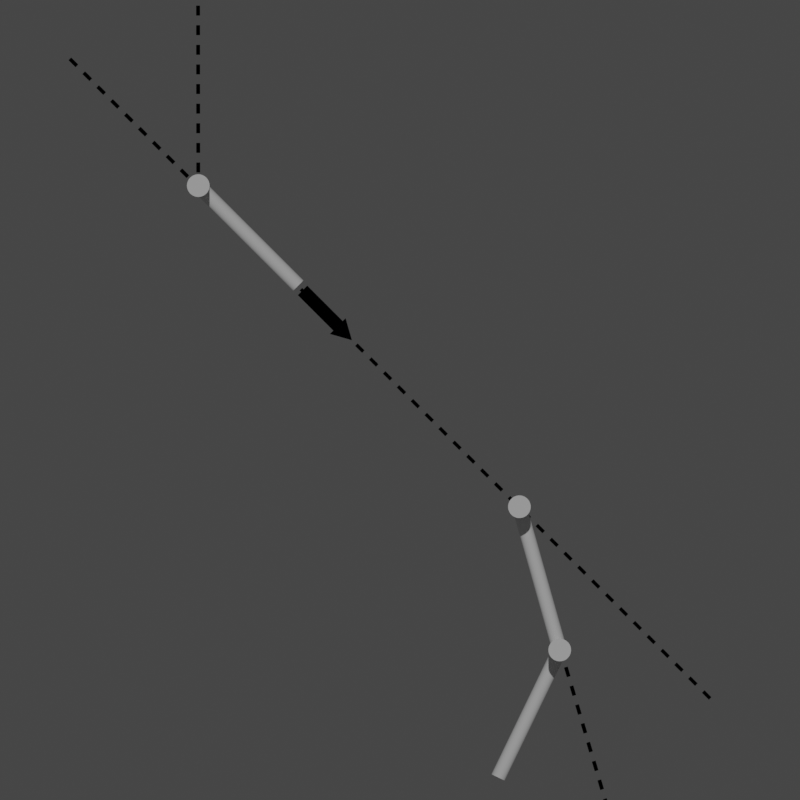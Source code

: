 # Source: Spiderman.blend  (saved by Blender 3.2.14; exported with 4.5.12 LTS)
import bpy
from mathutils import Matrix  # noqa: F401  (used for matrix-valued properties, if any)

bpy.ops.wm.read_factory_settings(use_empty=True)
scene = bpy.context.scene
scene.name = 'Scene'

# ---- collections
col_collection = bpy.data.collections.new('Collection'); scene.collection.children.link(col_collection)

# ---- materials (node trees are filled in below, after node groups)
mat_material_001 = bpy.data.materials.new('Material.001')
mat_material_001.use_transparent_shadow = False

# ---- material node trees
mat_material_001.use_nodes = True; mat_material_001.node_tree.nodes.clear()
_N = mat_material_001.node_tree.nodes; _L = mat_material_001.node_tree.links
n0 = _N.new('ShaderNodeBsdfPrincipled'); n0.name = 'Principled BSDF'; n0.location = (10, 300)
n0.distribution = 'GGX'
n0.subsurface_method = 'RANDOM_WALK_SKIN'
n0.inputs[0].default_value = (0.0, 0.0, 0.0, 1.0)
n0.inputs[3].default_value = 1.45
n0.inputs[13].default_value = 0.0
n0.inputs[27].default_value = (0.0, 0.0, 0.0, 1.0)
n0.inputs[28].default_value = 1.0
n1 = _N.new('ShaderNodeOutputMaterial'); n1.name = 'Material Output'; n1.location = (300, 300)
_L.new(n0.outputs[0], n1.inputs[0])
n1.is_active_output = True

# ---- world
world_world = bpy.data.worlds.new('World'); scene.world = world_world
world_world.use_nodes = True; world_world.node_tree.nodes.clear()
_N = world_world.node_tree.nodes; _L = world_world.node_tree.links
n0 = _N.new('ShaderNodeOutputWorld'); n0.name = 'World Output'; n0.location = (300, 300)
n1 = _N.new('ShaderNodeBackground'); n1.name = 'Background'; n1.location = (10, 300)
n1.inputs[0].default_value = (0.05088, 0.05088, 0.05088, 1.0)
_L.new(n1.outputs[0], n0.inputs[0])
n0.is_active_output = True
world_world.color = (0.05088, 0.05088, 0.05088)
world_world.use_sun_shadow = False
world_world.sun_shadow_jitter_overblur = 0.0

# ---- cameras
cam_camera = bpy.data.cameras.new('Camera')
cam_camera.type = 'ORTHO'
cam_camera.clip_end = 100.0
cam_camera.ortho_scale = 11.71

# ---- lights
light_sun = bpy.data.lights.new('Sun', 'SUN')
light_sun.transmission_factor = 0.0
light_sun.energy = 1.0
light_sun.shadow_soft_size = 0.125

# ---- meshes
me_cylinder = bpy.data.meshes.new('Cylinder')
me_cylinder.from_pydata([(0.0, 1.0, -1.0), (0.0, 1.0, 1.0), (0.1951, 0.9808, -1.0), (0.1951, 0.9808, 1.0), (0.3827, 0.9239, -1.0), (0.3827, 0.9239, 1.0), (0.5556, 0.8315, -1.0), (0.5556, 0.8315, 1.0), (0.7071, 0.7071, -1.0), (0.7071, 0.7071, 1.0), (0.8315, 0.5556, -1.0), (0.8315, 0.5556, 1.0), (0.9239, 0.3827, -1.0), (0.9239, 0.3827, 1.0), (0.9808, 0.1951, -1.0), (0.9808, 0.1951, 1.0), (1.0, -4.371e-08, -1.0), (1.0, -4.371e-08, 1.0), (0.9808, -0.1951, -1.0), (0.9808, -0.1951, 1.0), (0.9239, -0.3827, -1.0), (0.9239, -0.3827, 1.0), (0.8315, -0.5556, -1.0), (0.8315, -0.5556, 1.0), (0.7071, -0.7071, -1.0), (0.7071, -0.7071, 1.0), (0.5556, -0.8315, -1.0), (0.5556, -0.8315, 1.0), (0.3827, -0.9239, -1.0), (0.3827, -0.9239, 1.0), (0.1951, -0.9808, -1.0), (0.1951, -0.9808, 1.0), (-8.742e-08, -1.0, -1.0), (-8.742e-08, -1.0, 1.0), (-0.1951, -0.9808, -1.0), (-0.1951, -0.9808, 1.0), (-0.3827, -0.9239, -1.0), (-0.3827, -0.9239, 1.0), (-0.5556, -0.8315, -1.0), (-0.5556, -0.8315, 1.0), (-0.7071, -0.7071, -1.0), (-0.7071, -0.7071, 1.0), (-0.8315, -0.5556, -1.0), (-0.8315, -0.5556, 1.0), (-0.9239, -0.3827, -1.0), (-0.9239, -0.3827, 1.0), (-0.9808, -0.1951, -1.0), (-0.9808, -0.1951, 1.0), (-1.0, 1.192e-08, -1.0), (-1.0, 1.192e-08, 1.0), (-0.9808, 0.1951, -1.0), (-0.9808, 0.1951, 1.0), (-0.9239, 0.3827, -1.0), (-0.9239, 0.3827, 1.0), (-0.8315, 0.5556, -1.0), (-0.8315, 0.5556, 1.0), (-0.7071, 0.7071, -1.0), (-0.7071, 0.7071, 1.0), (-0.5556, 0.8315, -1.0), (-0.5556, 0.8315, 1.0), (-0.3827, 0.9239, -1.0), (-0.3827, 0.9239, 1.0), (-0.1951, 0.9808, -1.0), (-0.1951, 0.9808, 1.0)], [], [(0, 1, 3, 2), (2, 3, 5, 4), (4, 5, 7, 6), (6, 7, 9, 8), (8, 9, 11, 10), (10, 11, 13, 12), (12, 13, 15, 14), (14, 15, 17, 16), (16, 17, 19, 18), (18, 19, 21, 20), (20, 21, 23, 22), (22, 23, 25, 24), (24, 25, 27, 26), (26, 27, 29, 28), (28, 29, 31, 30), (30, 31, 33, 32), (32, 33, 35, 34), (34, 35, 37, 36), (36, 37, 39, 38), (38, 39, 41, 40), (40, 41, 43, 42), (42, 43, 45, 44), (44, 45, 47, 46), (46, 47, 49, 48), (48, 49, 51, 50), (50, 51, 53, 52), (52, 53, 55, 54), (54, 55, 57, 56), (56, 57, 59, 58), (58, 59, 61, 60), (3, 1, 63, 61, 59, 57, 55, 53, 51, 49, 47, 45, 43, 41, 39, 37, 35, 33, 31, 29, 27, 25, 23, 21, 19, 17, 15, 13, 11, 9, 7, 5), (60, 61, 63, 62), (62, 63, 1, 0), (0, 2, 4, 6, 8, 10, 12, 14, 16, 18, 20, 22, 24, 26, 28, 30, 32, 34, 36, 38, 40, 42, 44, 46, 48, 50, 52, 54, 56, 58, 60, 62)])
_uv = me_cylinder.uv_layers.new(name='UVMap')
_uv.uv.foreach_set('vector', [1.0, 0.5, 1.0, 1.0, 0.9688, 1.0, 0.9688, 0.5, 0.9688, 0.5, 0.9688, 1.0, 0.9375, 1.0, 0.9375, 0.5, 0.9375, 0.5, 0.9375, 1.0, 0.9062, 1.0, 0.9062, 0.5, 0.9062, 0.5, 0.9062, 1.0, 0.875, 1.0, 0.875, 0.5, 0.875, 0.5, 0.875, 1.0, 0.8438, 1.0, 0.8438, 0.5, 0.8438, 0.5, 0.8438, 1.0, 0.8125, 1.0, 0.8125, 0.5, 0.8125, 0.5, 0.8125, 1.0, 0.7812, 1.0, 0.7812, 0.5, 0.7812, 0.5, 0.7812, 1.0, 0.75, 1.0, 0.75, 0.5, 0.75, 0.5, 0.75, 1.0, 0.7188, 1.0, 0.7188, 0.5, 0.7188, 0.5, 0.7188, 1.0, 0.6875, 1.0, 0.6875, 0.5, 0.6875, 0.5, 0.6875, 1.0, 0.6562, 1.0, 0.6562, 0.5, 0.6562, 0.5, 0.6562, 1.0, 0.625, 1.0, 0.625, 0.5, 0.625, 0.5, 0.625, 1.0, 0.5938, 1.0, 0.5938, 0.5, 0.5938, 0.5, 0.5938, 1.0, 0.5625, 1.0, 0.5625, 0.5, 0.5625, 0.5, 0.5625, 1.0, 0.5312, 1.0, 0.5312, 0.5, 0.5312, 0.5, 0.5312, 1.0, 0.5, 1.0, 0.5, 0.5, 0.5, 0.5, 0.5, 1.0, 0.4688, 1.0, 0.4688, 0.5, 0.4688, 0.5, 0.4688, 1.0, 0.4375, 1.0, 0.4375, 0.5, 0.4375, 0.5, 0.4375, 1.0, 0.4062, 1.0, 0.4062, 0.5, 0.4062, 0.5, 0.4062, 1.0, 0.375, 1.0, 0.375, 0.5, 0.375, 0.5, 0.375, 1.0, 0.3438, 1.0, 0.3438, 0.5, 0.3438, 0.5, 0.3438, 1.0, 0.3125, 1.0, 0.3125, 0.5, 0.3125, 0.5, 0.3125, 1.0, 0.2812, 1.0, 0.2812, 0.5, 0.2812, 0.5, 0.2812, 1.0, 0.25, 1.0, 0.25, 0.5, 0.25, 0.5, 0.25, 1.0, 0.2188, 1.0, 0.2188, 0.5, 0.2188, 0.5, 0.2188, 1.0, 0.1875, 1.0, 0.1875, 0.5, 0.1875, 0.5, 0.1875, 1.0, 0.1562, 1.0, 0.1562, 0.5, 0.1562, 0.5, 0.1562, 1.0, 0.125, 1.0, 0.125, 0.5, 0.125, 0.5, 0.125, 1.0, 0.09375, 1.0, 0.09375, 0.5, 0.09375, 0.5, 0.09375, 1.0, 0.0625, 1.0, 0.0625, 0.5, 0.2968, 0.4854, 0.25, 0.49, 0.2032, 0.4854, 0.1582, 0.4717, 0.1167, 0.4496, 0.08029, 0.4197, 0.05045, 0.3833, 0.02827, 0.3418, 0.01461, 0.2968, 0.01, 0.25, 0.01461, 0.2032, 0.02827, 0.1582, 0.05045, 0.1167, 0.08029, 0.08029, 0.1167, 0.05045, 0.1582, 0.02827, 0.2032, 0.01461, 0.25, 0.01, 0.2968, 0.01461, 0.3418, 0.02827, 0.3833, 0.05045, 0.4197, 0.08029, 0.4496, 0.1167, 0.4717, 0.1582, 0.4854, 0.2032, 0.49, 0.25, 0.4854, 0.2968, 0.4717, 0.3418, 0.4496, 0.3833, 0.4197, 0.4197, 0.3833, 0.4496, 0.3418, 0.4717, 0.0625, 0.5, 0.0625, 1.0, 0.03125, 1.0, 0.03125, 0.5, 0.03125, 0.5, 0.03125, 1.0, 0.0, 1.0, 0.0, 0.5, 0.75, 0.49, 0.7968, 0.4854, 0.8418, 0.4717, 0.8833, 0.4496, 0.9197, 0.4197, 0.9496, 0.3833, 0.9717, 0.3418, 0.9854, 0.2968, 0.99, 0.25, 0.9854, 0.2032, 0.9717, 0.1582, 0.9496, 0.1167, 0.9197, 0.08029, 0.8833, 0.05045, 0.8418, 0.02827, 0.7968, 0.01461, 0.75, 0.01, 0.7032, 0.01461, 0.6582, 0.02827, 0.6167, 0.05045, 0.5803, 0.08029, 0.5504, 0.1167, 0.5283, 0.1582, 0.5146, 0.2032, 0.51, 0.25, 0.5146, 0.2968, 0.5283, 0.3418, 0.5504, 0.3833, 0.5803, 0.4197, 0.6167, 0.4496, 0.6582, 0.4717, 0.7032, 0.4854])
me_cylinder.update()
me_cylinder_001 = bpy.data.meshes.new('Cylinder.001')
me_cylinder_001.from_pydata([(5.412e-08, 0.1079, -2.07), (5.412e-08, 0.1079, -0.06958), (0.02105, 0.1058, -2.07), (0.02105, 0.1058, -0.06958), (0.04128, 0.09966, -2.07), (0.04128, 0.09966, -0.06958), (0.05993, 0.08969, -2.07), (0.05993, 0.08969, -0.06958), (0.07628, 0.07628, -2.07), (0.07628, 0.07628, -0.06958), (0.08969, 0.05993, -2.07), (0.08969, 0.05993, -0.06958), (0.09966, 0.04128, -2.07), (0.09966, 0.04128, -0.06958), (0.1058, 0.02105, -2.07), (0.1058, 0.02105, -0.06958), (0.1079, -1.841e-08, -2.07), (0.1079, -1.841e-08, -0.06958), (0.1058, -0.02105, -2.07), (0.1058, -0.02105, -0.06958), (0.09966, -0.04128, -2.07), (0.09966, -0.04128, -0.06958), (0.08969, -0.05993, -2.07), (0.08969, -0.05993, -0.06958), (0.07628, -0.07628, -2.07), (0.07628, -0.07628, -0.06958), (0.05993, -0.08969, -2.07), (0.05993, -0.08969, -0.06958), (0.04128, -0.09966, -2.07), (0.04128, -0.09966, -0.06958), (0.02105, -0.1058, -2.07), (0.02105, -0.1058, -0.06958), (4.469e-08, -0.1079, -2.07), (4.469e-08, -0.1079, -0.06958), (-0.02105, -0.1058, -2.07), (-0.02105, -0.1058, -0.06958), (-0.04128, -0.09966, -2.07), (-0.04128, -0.09966, -0.06958), (-0.05993, -0.08969, -2.07), (-0.05993, -0.08969, -0.06958), (-0.07628, -0.07628, -2.07), (-0.07628, -0.07628, -0.06958), (-0.08969, -0.05993, -2.07), (-0.08969, -0.05993, -0.06958), (-0.09966, -0.04128, -2.07), (-0.09966, -0.04128, -0.06958), (-0.1058, -0.02105, -2.07), (-0.1058, -0.02105, -0.06958), (-0.1079, -1.241e-08, -2.07), (-0.1079, -1.241e-08, -0.06958), (-0.1058, 0.02105, -2.07), (-0.1058, 0.02105, -0.06958), (-0.09966, 0.04128, -2.07), (-0.09966, 0.04128, -0.06958), (-0.08969, 0.05993, -2.07), (-0.08969, 0.05993, -0.06958), (-0.07628, 0.07628, -2.07), (-0.07628, 0.07628, -0.06958), (-0.05993, 0.08969, -2.07), (-0.05993, 0.08969, -0.06958), (-0.04128, 0.09966, -2.07), (-0.04128, 0.09966, -0.06958), (-0.02105, 0.1058, -2.07), (-0.02105, 0.1058, -0.06958)], [], [(0, 1, 3, 2), (2, 3, 5, 4), (4, 5, 7, 6), (6, 7, 9, 8), (8, 9, 11, 10), (10, 11, 13, 12), (12, 13, 15, 14), (14, 15, 17, 16), (16, 17, 19, 18), (18, 19, 21, 20), (20, 21, 23, 22), (22, 23, 25, 24), (24, 25, 27, 26), (26, 27, 29, 28), (28, 29, 31, 30), (30, 31, 33, 32), (32, 33, 35, 34), (34, 35, 37, 36), (36, 37, 39, 38), (38, 39, 41, 40), (40, 41, 43, 42), (42, 43, 45, 44), (44, 45, 47, 46), (46, 47, 49, 48), (48, 49, 51, 50), (50, 51, 53, 52), (52, 53, 55, 54), (54, 55, 57, 56), (56, 57, 59, 58), (58, 59, 61, 60), (3, 1, 63, 61, 59, 57, 55, 53, 51, 49, 47, 45, 43, 41, 39, 37, 35, 33, 31, 29, 27, 25, 23, 21, 19, 17, 15, 13, 11, 9, 7, 5), (60, 61, 63, 62), (62, 63, 1, 0), (0, 2, 4, 6, 8, 10, 12, 14, 16, 18, 20, 22, 24, 26, 28, 30, 32, 34, 36, 38, 40, 42, 44, 46, 48, 50, 52, 54, 56, 58, 60, 62)])
_uv = me_cylinder_001.uv_layers.new(name='UVMap')
_uv.uv.foreach_set('vector', [1.0, 0.5, 1.0, 1.0, 0.9688, 1.0, 0.9688, 0.5, 0.9688, 0.5, 0.9688, 1.0, 0.9375, 1.0, 0.9375, 0.5, 0.9375, 0.5, 0.9375, 1.0, 0.9062, 1.0, 0.9062, 0.5, 0.9062, 0.5, 0.9062, 1.0, 0.875, 1.0, 0.875, 0.5, 0.875, 0.5, 0.875, 1.0, 0.8438, 1.0, 0.8438, 0.5, 0.8438, 0.5, 0.8438, 1.0, 0.8125, 1.0, 0.8125, 0.5, 0.8125, 0.5, 0.8125, 1.0, 0.7812, 1.0, 0.7812, 0.5, 0.7812, 0.5, 0.7812, 1.0, 0.75, 1.0, 0.75, 0.5, 0.75, 0.5, 0.75, 1.0, 0.7188, 1.0, 0.7188, 0.5, 0.7188, 0.5, 0.7188, 1.0, 0.6875, 1.0, 0.6875, 0.5, 0.6875, 0.5, 0.6875, 1.0, 0.6562, 1.0, 0.6562, 0.5, 0.6562, 0.5, 0.6562, 1.0, 0.625, 1.0, 0.625, 0.5, 0.625, 0.5, 0.625, 1.0, 0.5938, 1.0, 0.5938, 0.5, 0.5938, 0.5, 0.5938, 1.0, 0.5625, 1.0, 0.5625, 0.5, 0.5625, 0.5, 0.5625, 1.0, 0.5312, 1.0, 0.5312, 0.5, 0.5312, 0.5, 0.5312, 1.0, 0.5, 1.0, 0.5, 0.5, 0.5, 0.5, 0.5, 1.0, 0.4688, 1.0, 0.4688, 0.5, 0.4688, 0.5, 0.4688, 1.0, 0.4375, 1.0, 0.4375, 0.5, 0.4375, 0.5, 0.4375, 1.0, 0.4062, 1.0, 0.4062, 0.5, 0.4062, 0.5, 0.4062, 1.0, 0.375, 1.0, 0.375, 0.5, 0.375, 0.5, 0.375, 1.0, 0.3438, 1.0, 0.3438, 0.5, 0.3438, 0.5, 0.3438, 1.0, 0.3125, 1.0, 0.3125, 0.5, 0.3125, 0.5, 0.3125, 1.0, 0.2812, 1.0, 0.2812, 0.5, 0.2812, 0.5, 0.2812, 1.0, 0.25, 1.0, 0.25, 0.5, 0.25, 0.5, 0.25, 1.0, 0.2188, 1.0, 0.2188, 0.5, 0.2188, 0.5, 0.2188, 1.0, 0.1875, 1.0, 0.1875, 0.5, 0.1875, 0.5, 0.1875, 1.0, 0.1562, 1.0, 0.1562, 0.5, 0.1562, 0.5, 0.1562, 1.0, 0.125, 1.0, 0.125, 0.5, 0.125, 0.5, 0.125, 1.0, 0.09375, 1.0, 0.09375, 0.5, 0.09375, 0.5, 0.09375, 1.0, 0.0625, 1.0, 0.0625, 0.5, 0.2968, 0.4854, 0.25, 0.49, 0.2032, 0.4854, 0.1582, 0.4717, 0.1167, 0.4496, 0.08029, 0.4197, 0.05045, 0.3833, 0.02827, 0.3418, 0.01461, 0.2968, 0.01, 0.25, 0.01461, 0.2032, 0.02827, 0.1582, 0.05045, 0.1167, 0.08029, 0.08029, 0.1167, 0.05045, 0.1582, 0.02827, 0.2032, 0.01461, 0.25, 0.01, 0.2968, 0.01461, 0.3418, 0.02827, 0.3833, 0.05045, 0.4197, 0.08029, 0.4496, 0.1167, 0.4717, 0.1582, 0.4854, 0.2032, 0.49, 0.25, 0.4854, 0.2968, 0.4717, 0.3418, 0.4496, 0.3833, 0.4197, 0.4197, 0.3833, 0.4496, 0.3418, 0.4717, 0.0625, 0.5, 0.0625, 1.0, 0.03125, 1.0, 0.03125, 0.5, 0.03125, 0.5, 0.03125, 1.0, 0.0, 1.0, 0.0, 0.5, 0.75, 0.49, 0.7968, 0.4854, 0.8418, 0.4717, 0.8833, 0.4496, 0.9197, 0.4197, 0.9496, 0.3833, 0.9717, 0.3418, 0.9854, 0.2968, 0.99, 0.25, 0.9854, 0.2032, 0.9717, 0.1582, 0.9496, 0.1167, 0.9197, 0.08029, 0.8833, 0.05045, 0.8418, 0.02827, 0.7968, 0.01461, 0.75, 0.01, 0.7032, 0.01461, 0.6582, 0.02827, 0.6167, 0.05045, 0.5803, 0.08029, 0.5504, 0.1167, 0.5283, 0.1582, 0.5146, 0.2032, 0.51, 0.25, 0.5146, 0.2968, 0.5283, 0.3418, 0.5504, 0.3833, 0.5803, 0.4197, 0.6167, 0.4496, 0.6582, 0.4717, 0.7032, 0.4854])
me_cylinder_001.update()
me_cylinder_002 = bpy.data.meshes.new('Cylinder.002')
me_cylinder_002.from_pydata([(0.0, 1.0, -1.0), (0.0, 1.0, 1.0), (0.1951, 0.9808, -1.0), (0.1951, 0.9808, 1.0), (0.3827, 0.9239, -1.0), (0.3827, 0.9239, 1.0), (0.5556, 0.8315, -1.0), (0.5556, 0.8315, 1.0), (0.7071, 0.7071, -1.0), (0.7071, 0.7071, 1.0), (0.8315, 0.5556, -1.0), (0.8315, 0.5556, 1.0), (0.9239, 0.3827, -1.0), (0.9239, 0.3827, 1.0), (0.9808, 0.1951, -1.0), (0.9808, 0.1951, 1.0), (1.0, -4.371e-08, -1.0), (1.0, -4.371e-08, 1.0), (0.9808, -0.1951, -1.0), (0.9808, -0.1951, 1.0), (0.9239, -0.3827, -1.0), (0.9239, -0.3827, 1.0), (0.8315, -0.5556, -1.0), (0.8315, -0.5556, 1.0), (0.7071, -0.7071, -1.0), (0.7071, -0.7071, 1.0), (0.5556, -0.8315, -1.0), (0.5556, -0.8315, 1.0), (0.3827, -0.9239, -1.0), (0.3827, -0.9239, 1.0), (0.1951, -0.9808, -1.0), (0.1951, -0.9808, 1.0), (-8.742e-08, -1.0, -1.0), (-8.742e-08, -1.0, 1.0), (-0.1951, -0.9808, -1.0), (-0.1951, -0.9808, 1.0), (-0.3827, -0.9239, -1.0), (-0.3827, -0.9239, 1.0), (-0.5556, -0.8315, -1.0), (-0.5556, -0.8315, 1.0), (-0.7071, -0.7071, -1.0), (-0.7071, -0.7071, 1.0), (-0.8315, -0.5556, -1.0), (-0.8315, -0.5556, 1.0), (-0.9239, -0.3827, -1.0), (-0.9239, -0.3827, 1.0), (-0.9808, -0.1951, -1.0), (-0.9808, -0.1951, 1.0), (-1.0, 1.192e-08, -1.0), (-1.0, 1.192e-08, 1.0), (-0.9808, 0.1951, -1.0), (-0.9808, 0.1951, 1.0), (-0.9239, 0.3827, -1.0), (-0.9239, 0.3827, 1.0), (-0.8315, 0.5556, -1.0), (-0.8315, 0.5556, 1.0), (-0.7071, 0.7071, -1.0), (-0.7071, 0.7071, 1.0), (-0.5556, 0.8315, -1.0), (-0.5556, 0.8315, 1.0), (-0.3827, 0.9239, -1.0), (-0.3827, 0.9239, 1.0), (-0.1951, 0.9808, -1.0), (-0.1951, 0.9808, 1.0)], [], [(0, 1, 3, 2), (2, 3, 5, 4), (4, 5, 7, 6), (6, 7, 9, 8), (8, 9, 11, 10), (10, 11, 13, 12), (12, 13, 15, 14), (14, 15, 17, 16), (16, 17, 19, 18), (18, 19, 21, 20), (20, 21, 23, 22), (22, 23, 25, 24), (24, 25, 27, 26), (26, 27, 29, 28), (28, 29, 31, 30), (30, 31, 33, 32), (32, 33, 35, 34), (34, 35, 37, 36), (36, 37, 39, 38), (38, 39, 41, 40), (40, 41, 43, 42), (42, 43, 45, 44), (44, 45, 47, 46), (46, 47, 49, 48), (48, 49, 51, 50), (50, 51, 53, 52), (52, 53, 55, 54), (54, 55, 57, 56), (56, 57, 59, 58), (58, 59, 61, 60), (3, 1, 63, 61, 59, 57, 55, 53, 51, 49, 47, 45, 43, 41, 39, 37, 35, 33, 31, 29, 27, 25, 23, 21, 19, 17, 15, 13, 11, 9, 7, 5), (60, 61, 63, 62), (62, 63, 1, 0), (0, 2, 4, 6, 8, 10, 12, 14, 16, 18, 20, 22, 24, 26, 28, 30, 32, 34, 36, 38, 40, 42, 44, 46, 48, 50, 52, 54, 56, 58, 60, 62)])
_uv = me_cylinder_002.uv_layers.new(name='UVMap')
_uv.uv.foreach_set('vector', [1.0, 0.5, 1.0, 1.0, 0.9688, 1.0, 0.9688, 0.5, 0.9688, 0.5, 0.9688, 1.0, 0.9375, 1.0, 0.9375, 0.5, 0.9375, 0.5, 0.9375, 1.0, 0.9062, 1.0, 0.9062, 0.5, 0.9062, 0.5, 0.9062, 1.0, 0.875, 1.0, 0.875, 0.5, 0.875, 0.5, 0.875, 1.0, 0.8438, 1.0, 0.8438, 0.5, 0.8438, 0.5, 0.8438, 1.0, 0.8125, 1.0, 0.8125, 0.5, 0.8125, 0.5, 0.8125, 1.0, 0.7812, 1.0, 0.7812, 0.5, 0.7812, 0.5, 0.7812, 1.0, 0.75, 1.0, 0.75, 0.5, 0.75, 0.5, 0.75, 1.0, 0.7188, 1.0, 0.7188, 0.5, 0.7188, 0.5, 0.7188, 1.0, 0.6875, 1.0, 0.6875, 0.5, 0.6875, 0.5, 0.6875, 1.0, 0.6562, 1.0, 0.6562, 0.5, 0.6562, 0.5, 0.6562, 1.0, 0.625, 1.0, 0.625, 0.5, 0.625, 0.5, 0.625, 1.0, 0.5938, 1.0, 0.5938, 0.5, 0.5938, 0.5, 0.5938, 1.0, 0.5625, 1.0, 0.5625, 0.5, 0.5625, 0.5, 0.5625, 1.0, 0.5312, 1.0, 0.5312, 0.5, 0.5312, 0.5, 0.5312, 1.0, 0.5, 1.0, 0.5, 0.5, 0.5, 0.5, 0.5, 1.0, 0.4688, 1.0, 0.4688, 0.5, 0.4688, 0.5, 0.4688, 1.0, 0.4375, 1.0, 0.4375, 0.5, 0.4375, 0.5, 0.4375, 1.0, 0.4062, 1.0, 0.4062, 0.5, 0.4062, 0.5, 0.4062, 1.0, 0.375, 1.0, 0.375, 0.5, 0.375, 0.5, 0.375, 1.0, 0.3438, 1.0, 0.3438, 0.5, 0.3438, 0.5, 0.3438, 1.0, 0.3125, 1.0, 0.3125, 0.5, 0.3125, 0.5, 0.3125, 1.0, 0.2812, 1.0, 0.2812, 0.5, 0.2812, 0.5, 0.2812, 1.0, 0.25, 1.0, 0.25, 0.5, 0.25, 0.5, 0.25, 1.0, 0.2188, 1.0, 0.2188, 0.5, 0.2188, 0.5, 0.2188, 1.0, 0.1875, 1.0, 0.1875, 0.5, 0.1875, 0.5, 0.1875, 1.0, 0.1562, 1.0, 0.1562, 0.5, 0.1562, 0.5, 0.1562, 1.0, 0.125, 1.0, 0.125, 0.5, 0.125, 0.5, 0.125, 1.0, 0.09375, 1.0, 0.09375, 0.5, 0.09375, 0.5, 0.09375, 1.0, 0.0625, 1.0, 0.0625, 0.5, 0.2968, 0.4854, 0.25, 0.49, 0.2032, 0.4854, 0.1582, 0.4717, 0.1167, 0.4496, 0.08029, 0.4197, 0.05045, 0.3833, 0.02827, 0.3418, 0.01461, 0.2968, 0.01, 0.25, 0.01461, 0.2032, 0.02827, 0.1582, 0.05045, 0.1167, 0.08029, 0.08029, 0.1167, 0.05045, 0.1582, 0.02827, 0.2032, 0.01461, 0.25, 0.01, 0.2968, 0.01461, 0.3418, 0.02827, 0.3833, 0.05045, 0.4197, 0.08029, 0.4496, 0.1167, 0.4717, 0.1582, 0.4854, 0.2032, 0.49, 0.25, 0.4854, 0.2968, 0.4717, 0.3418, 0.4496, 0.3833, 0.4197, 0.4197, 0.3833, 0.4496, 0.3418, 0.4717, 0.0625, 0.5, 0.0625, 1.0, 0.03125, 1.0, 0.03125, 0.5, 0.03125, 0.5, 0.03125, 1.0, 0.0, 1.0, 0.0, 0.5, 0.75, 0.49, 0.7968, 0.4854, 0.8418, 0.4717, 0.8833, 0.4496, 0.9197, 0.4197, 0.9496, 0.3833, 0.9717, 0.3418, 0.9854, 0.2968, 0.99, 0.25, 0.9854, 0.2032, 0.9717, 0.1582, 0.9496, 0.1167, 0.9197, 0.08029, 0.8833, 0.05045, 0.8418, 0.02827, 0.7968, 0.01461, 0.75, 0.01, 0.7032, 0.01461, 0.6582, 0.02827, 0.6167, 0.05045, 0.5803, 0.08029, 0.5504, 0.1167, 0.5283, 0.1582, 0.5146, 0.2032, 0.51, 0.25, 0.5146, 0.2968, 0.5283, 0.3418, 0.5504, 0.3833, 0.5803, 0.4197, 0.6167, 0.4496, 0.6582, 0.4717, 0.7032, 0.4854])
me_cylinder_002.update()
me_cylinder_003 = bpy.data.meshes.new('Cylinder.003')
me_cylinder_003.from_pydata([(5.412e-08, 0.1079, -2.07), (5.412e-08, 0.1079, -0.06958), (0.02105, 0.1058, -2.07), (0.02105, 0.1058, -0.06958), (0.04128, 0.09966, -2.07), (0.04128, 0.09966, -0.06958), (0.05993, 0.08969, -2.07), (0.05993, 0.08969, -0.06958), (0.07628, 0.07628, -2.07), (0.07628, 0.07628, -0.06958), (0.08969, 0.05993, -2.07), (0.08969, 0.05993, -0.06958), (0.09966, 0.04128, -2.07), (0.09966, 0.04128, -0.06958), (0.1058, 0.02105, -2.07), (0.1058, 0.02105, -0.06958), (0.1079, -1.841e-08, -2.07), (0.1079, -1.841e-08, -0.06958), (0.1058, -0.02105, -2.07), (0.1058, -0.02105, -0.06958), (0.09966, -0.04128, -2.07), (0.09966, -0.04128, -0.06958), (0.08969, -0.05993, -2.07), (0.08969, -0.05993, -0.06958), (0.07628, -0.07628, -2.07), (0.07628, -0.07628, -0.06958), (0.05993, -0.08969, -2.07), (0.05993, -0.08969, -0.06958), (0.04128, -0.09966, -2.07), (0.04128, -0.09966, -0.06958), (0.02105, -0.1058, -2.07), (0.02105, -0.1058, -0.06958), (4.469e-08, -0.1079, -2.07), (4.469e-08, -0.1079, -0.06958), (-0.02105, -0.1058, -2.07), (-0.02105, -0.1058, -0.06958), (-0.04128, -0.09966, -2.07), (-0.04128, -0.09966, -0.06958), (-0.05993, -0.08969, -2.07), (-0.05993, -0.08969, -0.06958), (-0.07628, -0.07628, -2.07), (-0.07628, -0.07628, -0.06958), (-0.08969, -0.05993, -2.07), (-0.08969, -0.05993, -0.06958), (-0.09966, -0.04128, -2.07), (-0.09966, -0.04128, -0.06958), (-0.1058, -0.02105, -2.07), (-0.1058, -0.02105, -0.06958), (-0.1079, -1.241e-08, -2.07), (-0.1079, -1.241e-08, -0.06958), (-0.1058, 0.02105, -2.07), (-0.1058, 0.02105, -0.06958), (-0.09966, 0.04128, -2.07), (-0.09966, 0.04128, -0.06958), (-0.08969, 0.05993, -2.07), (-0.08969, 0.05993, -0.06958), (-0.07628, 0.07628, -2.07), (-0.07628, 0.07628, -0.06958), (-0.05993, 0.08969, -2.07), (-0.05993, 0.08969, -0.06958), (-0.04128, 0.09966, -2.07), (-0.04128, 0.09966, -0.06958), (-0.02105, 0.1058, -2.07), (-0.02105, 0.1058, -0.06958)], [], [(0, 1, 3, 2), (2, 3, 5, 4), (4, 5, 7, 6), (6, 7, 9, 8), (8, 9, 11, 10), (10, 11, 13, 12), (12, 13, 15, 14), (14, 15, 17, 16), (16, 17, 19, 18), (18, 19, 21, 20), (20, 21, 23, 22), (22, 23, 25, 24), (24, 25, 27, 26), (26, 27, 29, 28), (28, 29, 31, 30), (30, 31, 33, 32), (32, 33, 35, 34), (34, 35, 37, 36), (36, 37, 39, 38), (38, 39, 41, 40), (40, 41, 43, 42), (42, 43, 45, 44), (44, 45, 47, 46), (46, 47, 49, 48), (48, 49, 51, 50), (50, 51, 53, 52), (52, 53, 55, 54), (54, 55, 57, 56), (56, 57, 59, 58), (58, 59, 61, 60), (3, 1, 63, 61, 59, 57, 55, 53, 51, 49, 47, 45, 43, 41, 39, 37, 35, 33, 31, 29, 27, 25, 23, 21, 19, 17, 15, 13, 11, 9, 7, 5), (60, 61, 63, 62), (62, 63, 1, 0), (0, 2, 4, 6, 8, 10, 12, 14, 16, 18, 20, 22, 24, 26, 28, 30, 32, 34, 36, 38, 40, 42, 44, 46, 48, 50, 52, 54, 56, 58, 60, 62)])
_uv = me_cylinder_003.uv_layers.new(name='UVMap')
_uv.uv.foreach_set('vector', [1.0, 0.5, 1.0, 1.0, 0.9688, 1.0, 0.9688, 0.5, 0.9688, 0.5, 0.9688, 1.0, 0.9375, 1.0, 0.9375, 0.5, 0.9375, 0.5, 0.9375, 1.0, 0.9062, 1.0, 0.9062, 0.5, 0.9062, 0.5, 0.9062, 1.0, 0.875, 1.0, 0.875, 0.5, 0.875, 0.5, 0.875, 1.0, 0.8438, 1.0, 0.8438, 0.5, 0.8438, 0.5, 0.8438, 1.0, 0.8125, 1.0, 0.8125, 0.5, 0.8125, 0.5, 0.8125, 1.0, 0.7812, 1.0, 0.7812, 0.5, 0.7812, 0.5, 0.7812, 1.0, 0.75, 1.0, 0.75, 0.5, 0.75, 0.5, 0.75, 1.0, 0.7188, 1.0, 0.7188, 0.5, 0.7188, 0.5, 0.7188, 1.0, 0.6875, 1.0, 0.6875, 0.5, 0.6875, 0.5, 0.6875, 1.0, 0.6562, 1.0, 0.6562, 0.5, 0.6562, 0.5, 0.6562, 1.0, 0.625, 1.0, 0.625, 0.5, 0.625, 0.5, 0.625, 1.0, 0.5938, 1.0, 0.5938, 0.5, 0.5938, 0.5, 0.5938, 1.0, 0.5625, 1.0, 0.5625, 0.5, 0.5625, 0.5, 0.5625, 1.0, 0.5312, 1.0, 0.5312, 0.5, 0.5312, 0.5, 0.5312, 1.0, 0.5, 1.0, 0.5, 0.5, 0.5, 0.5, 0.5, 1.0, 0.4688, 1.0, 0.4688, 0.5, 0.4688, 0.5, 0.4688, 1.0, 0.4375, 1.0, 0.4375, 0.5, 0.4375, 0.5, 0.4375, 1.0, 0.4062, 1.0, 0.4062, 0.5, 0.4062, 0.5, 0.4062, 1.0, 0.375, 1.0, 0.375, 0.5, 0.375, 0.5, 0.375, 1.0, 0.3438, 1.0, 0.3438, 0.5, 0.3438, 0.5, 0.3438, 1.0, 0.3125, 1.0, 0.3125, 0.5, 0.3125, 0.5, 0.3125, 1.0, 0.2812, 1.0, 0.2812, 0.5, 0.2812, 0.5, 0.2812, 1.0, 0.25, 1.0, 0.25, 0.5, 0.25, 0.5, 0.25, 1.0, 0.2188, 1.0, 0.2188, 0.5, 0.2188, 0.5, 0.2188, 1.0, 0.1875, 1.0, 0.1875, 0.5, 0.1875, 0.5, 0.1875, 1.0, 0.1562, 1.0, 0.1562, 0.5, 0.1562, 0.5, 0.1562, 1.0, 0.125, 1.0, 0.125, 0.5, 0.125, 0.5, 0.125, 1.0, 0.09375, 1.0, 0.09375, 0.5, 0.09375, 0.5, 0.09375, 1.0, 0.0625, 1.0, 0.0625, 0.5, 0.2968, 0.4854, 0.25, 0.49, 0.2032, 0.4854, 0.1582, 0.4717, 0.1167, 0.4496, 0.08029, 0.4197, 0.05045, 0.3833, 0.02827, 0.3418, 0.01461, 0.2968, 0.01, 0.25, 0.01461, 0.2032, 0.02827, 0.1582, 0.05045, 0.1167, 0.08029, 0.08029, 0.1167, 0.05045, 0.1582, 0.02827, 0.2032, 0.01461, 0.25, 0.01, 0.2968, 0.01461, 0.3418, 0.02827, 0.3833, 0.05045, 0.4197, 0.08029, 0.4496, 0.1167, 0.4717, 0.1582, 0.4854, 0.2032, 0.49, 0.25, 0.4854, 0.2968, 0.4717, 0.3418, 0.4496, 0.3833, 0.4197, 0.4197, 0.3833, 0.4496, 0.3418, 0.4717, 0.0625, 0.5, 0.0625, 1.0, 0.03125, 1.0, 0.03125, 0.5, 0.03125, 0.5, 0.03125, 1.0, 0.0, 1.0, 0.0, 0.5, 0.75, 0.49, 0.7968, 0.4854, 0.8418, 0.4717, 0.8833, 0.4496, 0.9197, 0.4197, 0.9496, 0.3833, 0.9717, 0.3418, 0.9854, 0.2968, 0.99, 0.25, 0.9854, 0.2032, 0.9717, 0.1582, 0.9496, 0.1167, 0.9197, 0.08029, 0.8833, 0.05045, 0.8418, 0.02827, 0.7968, 0.01461, 0.75, 0.01, 0.7032, 0.01461, 0.6582, 0.02827, 0.6167, 0.05045, 0.5803, 0.08029, 0.5504, 0.1167, 0.5283, 0.1582, 0.5146, 0.2032, 0.51, 0.25, 0.5146, 0.2968, 0.5283, 0.3418, 0.5504, 0.3833, 0.5803, 0.4197, 0.6167, 0.4496, 0.6582, 0.4717, 0.7032, 0.4854])
me_cylinder_003.update()
me_cylinder_004 = bpy.data.meshes.new('Cylinder.004')
me_cylinder_004.from_pydata([(0.0, 1.0, -1.0), (0.0, 1.0, 1.0), (0.1951, 0.9808, -1.0), (0.1951, 0.9808, 1.0), (0.3827, 0.9239, -1.0), (0.3827, 0.9239, 1.0), (0.5556, 0.8315, -1.0), (0.5556, 0.8315, 1.0), (0.7071, 0.7071, -1.0), (0.7071, 0.7071, 1.0), (0.8315, 0.5556, -1.0), (0.8315, 0.5556, 1.0), (0.9239, 0.3827, -1.0), (0.9239, 0.3827, 1.0), (0.9808, 0.1951, -1.0), (0.9808, 0.1951, 1.0), (1.0, -4.371e-08, -1.0), (1.0, -4.371e-08, 1.0), (0.9808, -0.1951, -1.0), (0.9808, -0.1951, 1.0), (0.9239, -0.3827, -1.0), (0.9239, -0.3827, 1.0), (0.8315, -0.5556, -1.0), (0.8315, -0.5556, 1.0), (0.7071, -0.7071, -1.0), (0.7071, -0.7071, 1.0), (0.5556, -0.8315, -1.0), (0.5556, -0.8315, 1.0), (0.3827, -0.9239, -1.0), (0.3827, -0.9239, 1.0), (0.1951, -0.9808, -1.0), (0.1951, -0.9808, 1.0), (-8.742e-08, -1.0, -1.0), (-8.742e-08, -1.0, 1.0), (-0.1951, -0.9808, -1.0), (-0.1951, -0.9808, 1.0), (-0.3827, -0.9239, -1.0), (-0.3827, -0.9239, 1.0), (-0.5556, -0.8315, -1.0), (-0.5556, -0.8315, 1.0), (-0.7071, -0.7071, -1.0), (-0.7071, -0.7071, 1.0), (-0.8315, -0.5556, -1.0), (-0.8315, -0.5556, 1.0), (-0.9239, -0.3827, -1.0), (-0.9239, -0.3827, 1.0), (-0.9808, -0.1951, -1.0), (-0.9808, -0.1951, 1.0), (-1.0, 1.192e-08, -1.0), (-1.0, 1.192e-08, 1.0), (-0.9808, 0.1951, -1.0), (-0.9808, 0.1951, 1.0), (-0.9239, 0.3827, -1.0), (-0.9239, 0.3827, 1.0), (-0.8315, 0.5556, -1.0), (-0.8315, 0.5556, 1.0), (-0.7071, 0.7071, -1.0), (-0.7071, 0.7071, 1.0), (-0.5556, 0.8315, -1.0), (-0.5556, 0.8315, 1.0), (-0.3827, 0.9239, -1.0), (-0.3827, 0.9239, 1.0), (-0.1951, 0.9808, -1.0), (-0.1951, 0.9808, 1.0)], [], [(0, 1, 3, 2), (2, 3, 5, 4), (4, 5, 7, 6), (6, 7, 9, 8), (8, 9, 11, 10), (10, 11, 13, 12), (12, 13, 15, 14), (14, 15, 17, 16), (16, 17, 19, 18), (18, 19, 21, 20), (20, 21, 23, 22), (22, 23, 25, 24), (24, 25, 27, 26), (26, 27, 29, 28), (28, 29, 31, 30), (30, 31, 33, 32), (32, 33, 35, 34), (34, 35, 37, 36), (36, 37, 39, 38), (38, 39, 41, 40), (40, 41, 43, 42), (42, 43, 45, 44), (44, 45, 47, 46), (46, 47, 49, 48), (48, 49, 51, 50), (50, 51, 53, 52), (52, 53, 55, 54), (54, 55, 57, 56), (56, 57, 59, 58), (58, 59, 61, 60), (3, 1, 63, 61, 59, 57, 55, 53, 51, 49, 47, 45, 43, 41, 39, 37, 35, 33, 31, 29, 27, 25, 23, 21, 19, 17, 15, 13, 11, 9, 7, 5), (60, 61, 63, 62), (62, 63, 1, 0), (0, 2, 4, 6, 8, 10, 12, 14, 16, 18, 20, 22, 24, 26, 28, 30, 32, 34, 36, 38, 40, 42, 44, 46, 48, 50, 52, 54, 56, 58, 60, 62)])
_uv = me_cylinder_004.uv_layers.new(name='UVMap')
_uv.uv.foreach_set('vector', [1.0, 0.5, 1.0, 1.0, 0.9688, 1.0, 0.9688, 0.5, 0.9688, 0.5, 0.9688, 1.0, 0.9375, 1.0, 0.9375, 0.5, 0.9375, 0.5, 0.9375, 1.0, 0.9062, 1.0, 0.9062, 0.5, 0.9062, 0.5, 0.9062, 1.0, 0.875, 1.0, 0.875, 0.5, 0.875, 0.5, 0.875, 1.0, 0.8438, 1.0, 0.8438, 0.5, 0.8438, 0.5, 0.8438, 1.0, 0.8125, 1.0, 0.8125, 0.5, 0.8125, 0.5, 0.8125, 1.0, 0.7812, 1.0, 0.7812, 0.5, 0.7812, 0.5, 0.7812, 1.0, 0.75, 1.0, 0.75, 0.5, 0.75, 0.5, 0.75, 1.0, 0.7188, 1.0, 0.7188, 0.5, 0.7188, 0.5, 0.7188, 1.0, 0.6875, 1.0, 0.6875, 0.5, 0.6875, 0.5, 0.6875, 1.0, 0.6562, 1.0, 0.6562, 0.5, 0.6562, 0.5, 0.6562, 1.0, 0.625, 1.0, 0.625, 0.5, 0.625, 0.5, 0.625, 1.0, 0.5938, 1.0, 0.5938, 0.5, 0.5938, 0.5, 0.5938, 1.0, 0.5625, 1.0, 0.5625, 0.5, 0.5625, 0.5, 0.5625, 1.0, 0.5312, 1.0, 0.5312, 0.5, 0.5312, 0.5, 0.5312, 1.0, 0.5, 1.0, 0.5, 0.5, 0.5, 0.5, 0.5, 1.0, 0.4688, 1.0, 0.4688, 0.5, 0.4688, 0.5, 0.4688, 1.0, 0.4375, 1.0, 0.4375, 0.5, 0.4375, 0.5, 0.4375, 1.0, 0.4062, 1.0, 0.4062, 0.5, 0.4062, 0.5, 0.4062, 1.0, 0.375, 1.0, 0.375, 0.5, 0.375, 0.5, 0.375, 1.0, 0.3438, 1.0, 0.3438, 0.5, 0.3438, 0.5, 0.3438, 1.0, 0.3125, 1.0, 0.3125, 0.5, 0.3125, 0.5, 0.3125, 1.0, 0.2812, 1.0, 0.2812, 0.5, 0.2812, 0.5, 0.2812, 1.0, 0.25, 1.0, 0.25, 0.5, 0.25, 0.5, 0.25, 1.0, 0.2188, 1.0, 0.2188, 0.5, 0.2188, 0.5, 0.2188, 1.0, 0.1875, 1.0, 0.1875, 0.5, 0.1875, 0.5, 0.1875, 1.0, 0.1562, 1.0, 0.1562, 0.5, 0.1562, 0.5, 0.1562, 1.0, 0.125, 1.0, 0.125, 0.5, 0.125, 0.5, 0.125, 1.0, 0.09375, 1.0, 0.09375, 0.5, 0.09375, 0.5, 0.09375, 1.0, 0.0625, 1.0, 0.0625, 0.5, 0.2968, 0.4854, 0.25, 0.49, 0.2032, 0.4854, 0.1582, 0.4717, 0.1167, 0.4496, 0.08029, 0.4197, 0.05045, 0.3833, 0.02827, 0.3418, 0.01461, 0.2968, 0.01, 0.25, 0.01461, 0.2032, 0.02827, 0.1582, 0.05045, 0.1167, 0.08029, 0.08029, 0.1167, 0.05045, 0.1582, 0.02827, 0.2032, 0.01461, 0.25, 0.01, 0.2968, 0.01461, 0.3418, 0.02827, 0.3833, 0.05045, 0.4197, 0.08029, 0.4496, 0.1167, 0.4717, 0.1582, 0.4854, 0.2032, 0.49, 0.25, 0.4854, 0.2968, 0.4717, 0.3418, 0.4496, 0.3833, 0.4197, 0.4197, 0.3833, 0.4496, 0.3418, 0.4717, 0.0625, 0.5, 0.0625, 1.0, 0.03125, 1.0, 0.03125, 0.5, 0.03125, 0.5, 0.03125, 1.0, 0.0, 1.0, 0.0, 0.5, 0.75, 0.49, 0.7968, 0.4854, 0.8418, 0.4717, 0.8833, 0.4496, 0.9197, 0.4197, 0.9496, 0.3833, 0.9717, 0.3418, 0.9854, 0.2968, 0.99, 0.25, 0.9854, 0.2032, 0.9717, 0.1582, 0.9496, 0.1167, 0.9197, 0.08029, 0.8833, 0.05045, 0.8418, 0.02827, 0.7968, 0.01461, 0.75, 0.01, 0.7032, 0.01461, 0.6582, 0.02827, 0.6167, 0.05045, 0.5803, 0.08029, 0.5504, 0.1167, 0.5283, 0.1582, 0.5146, 0.2032, 0.51, 0.25, 0.5146, 0.2968, 0.5283, 0.3418, 0.5504, 0.3833, 0.5803, 0.4197, 0.6167, 0.4496, 0.6582, 0.4717, 0.7032, 0.4854])
me_cylinder_004.update()
me_cylinder_005 = bpy.data.meshes.new('Cylinder.005')
me_cylinder_005.from_pydata([(5.412e-08, 0.1079, -2.07), (5.412e-08, 0.1079, -0.06958), (0.02105, 0.1058, -2.07), (0.02105, 0.1058, -0.06958), (0.04128, 0.09966, -2.07), (0.04128, 0.09966, -0.06958), (0.05993, 0.08969, -2.07), (0.05993, 0.08969, -0.06958), (0.07628, 0.07628, -2.07), (0.07628, 0.07628, -0.06958), (0.08969, 0.05993, -2.07), (0.08969, 0.05993, -0.06958), (0.09966, 0.04128, -2.07), (0.09966, 0.04128, -0.06958), (0.1058, 0.02105, -2.07), (0.1058, 0.02105, -0.06958), (0.1079, -1.841e-08, -2.07), (0.1079, -1.841e-08, -0.06958), (0.1058, -0.02105, -2.07), (0.1058, -0.02105, -0.06958), (0.09966, -0.04128, -2.07), (0.09966, -0.04128, -0.06958), (0.08969, -0.05993, -2.07), (0.08969, -0.05993, -0.06958), (0.07628, -0.07628, -2.07), (0.07628, -0.07628, -0.06958), (0.05993, -0.08969, -2.07), (0.05993, -0.08969, -0.06958), (0.04128, -0.09966, -2.07), (0.04128, -0.09966, -0.06958), (0.02105, -0.1058, -2.07), (0.02105, -0.1058, -0.06958), (4.469e-08, -0.1079, -2.07), (4.469e-08, -0.1079, -0.06958), (-0.02105, -0.1058, -2.07), (-0.02105, -0.1058, -0.06958), (-0.04128, -0.09966, -2.07), (-0.04128, -0.09966, -0.06958), (-0.05993, -0.08969, -2.07), (-0.05993, -0.08969, -0.06958), (-0.07628, -0.07628, -2.07), (-0.07628, -0.07628, -0.06958), (-0.08969, -0.05993, -2.07), (-0.08969, -0.05993, -0.06958), (-0.09966, -0.04128, -2.07), (-0.09966, -0.04128, -0.06958), (-0.1058, -0.02105, -2.07), (-0.1058, -0.02105, -0.06958), (-0.1079, -1.241e-08, -2.07), (-0.1079, -1.241e-08, -0.06958), (-0.1058, 0.02105, -2.07), (-0.1058, 0.02105, -0.06958), (-0.09966, 0.04128, -2.07), (-0.09966, 0.04128, -0.06958), (-0.08969, 0.05993, -2.07), (-0.08969, 0.05993, -0.06958), (-0.07628, 0.07628, -2.07), (-0.07628, 0.07628, -0.06958), (-0.05993, 0.08969, -2.07), (-0.05993, 0.08969, -0.06958), (-0.04128, 0.09966, -2.07), (-0.04128, 0.09966, -0.06958), (-0.02105, 0.1058, -2.07), (-0.02105, 0.1058, -0.06958)], [], [(0, 1, 3, 2), (2, 3, 5, 4), (4, 5, 7, 6), (6, 7, 9, 8), (8, 9, 11, 10), (10, 11, 13, 12), (12, 13, 15, 14), (14, 15, 17, 16), (16, 17, 19, 18), (18, 19, 21, 20), (20, 21, 23, 22), (22, 23, 25, 24), (24, 25, 27, 26), (26, 27, 29, 28), (28, 29, 31, 30), (30, 31, 33, 32), (32, 33, 35, 34), (34, 35, 37, 36), (36, 37, 39, 38), (38, 39, 41, 40), (40, 41, 43, 42), (42, 43, 45, 44), (44, 45, 47, 46), (46, 47, 49, 48), (48, 49, 51, 50), (50, 51, 53, 52), (52, 53, 55, 54), (54, 55, 57, 56), (56, 57, 59, 58), (58, 59, 61, 60), (3, 1, 63, 61, 59, 57, 55, 53, 51, 49, 47, 45, 43, 41, 39, 37, 35, 33, 31, 29, 27, 25, 23, 21, 19, 17, 15, 13, 11, 9, 7, 5), (60, 61, 63, 62), (62, 63, 1, 0), (0, 2, 4, 6, 8, 10, 12, 14, 16, 18, 20, 22, 24, 26, 28, 30, 32, 34, 36, 38, 40, 42, 44, 46, 48, 50, 52, 54, 56, 58, 60, 62)])
_uv = me_cylinder_005.uv_layers.new(name='UVMap')
_uv.uv.foreach_set('vector', [1.0, 0.5, 1.0, 1.0, 0.9688, 1.0, 0.9688, 0.5, 0.9688, 0.5, 0.9688, 1.0, 0.9375, 1.0, 0.9375, 0.5, 0.9375, 0.5, 0.9375, 1.0, 0.9062, 1.0, 0.9062, 0.5, 0.9062, 0.5, 0.9062, 1.0, 0.875, 1.0, 0.875, 0.5, 0.875, 0.5, 0.875, 1.0, 0.8438, 1.0, 0.8438, 0.5, 0.8438, 0.5, 0.8438, 1.0, 0.8125, 1.0, 0.8125, 0.5, 0.8125, 0.5, 0.8125, 1.0, 0.7812, 1.0, 0.7812, 0.5, 0.7812, 0.5, 0.7812, 1.0, 0.75, 1.0, 0.75, 0.5, 0.75, 0.5, 0.75, 1.0, 0.7188, 1.0, 0.7188, 0.5, 0.7188, 0.5, 0.7188, 1.0, 0.6875, 1.0, 0.6875, 0.5, 0.6875, 0.5, 0.6875, 1.0, 0.6562, 1.0, 0.6562, 0.5, 0.6562, 0.5, 0.6562, 1.0, 0.625, 1.0, 0.625, 0.5, 0.625, 0.5, 0.625, 1.0, 0.5938, 1.0, 0.5938, 0.5, 0.5938, 0.5, 0.5938, 1.0, 0.5625, 1.0, 0.5625, 0.5, 0.5625, 0.5, 0.5625, 1.0, 0.5312, 1.0, 0.5312, 0.5, 0.5312, 0.5, 0.5312, 1.0, 0.5, 1.0, 0.5, 0.5, 0.5, 0.5, 0.5, 1.0, 0.4688, 1.0, 0.4688, 0.5, 0.4688, 0.5, 0.4688, 1.0, 0.4375, 1.0, 0.4375, 0.5, 0.4375, 0.5, 0.4375, 1.0, 0.4062, 1.0, 0.4062, 0.5, 0.4062, 0.5, 0.4062, 1.0, 0.375, 1.0, 0.375, 0.5, 0.375, 0.5, 0.375, 1.0, 0.3438, 1.0, 0.3438, 0.5, 0.3438, 0.5, 0.3438, 1.0, 0.3125, 1.0, 0.3125, 0.5, 0.3125, 0.5, 0.3125, 1.0, 0.2812, 1.0, 0.2812, 0.5, 0.2812, 0.5, 0.2812, 1.0, 0.25, 1.0, 0.25, 0.5, 0.25, 0.5, 0.25, 1.0, 0.2188, 1.0, 0.2188, 0.5, 0.2188, 0.5, 0.2188, 1.0, 0.1875, 1.0, 0.1875, 0.5, 0.1875, 0.5, 0.1875, 1.0, 0.1562, 1.0, 0.1562, 0.5, 0.1562, 0.5, 0.1562, 1.0, 0.125, 1.0, 0.125, 0.5, 0.125, 0.5, 0.125, 1.0, 0.09375, 1.0, 0.09375, 0.5, 0.09375, 0.5, 0.09375, 1.0, 0.0625, 1.0, 0.0625, 0.5, 0.2968, 0.4854, 0.25, 0.49, 0.2032, 0.4854, 0.1582, 0.4717, 0.1167, 0.4496, 0.08029, 0.4197, 0.05045, 0.3833, 0.02827, 0.3418, 0.01461, 0.2968, 0.01, 0.25, 0.01461, 0.2032, 0.02827, 0.1582, 0.05045, 0.1167, 0.08029, 0.08029, 0.1167, 0.05045, 0.1582, 0.02827, 0.2032, 0.01461, 0.25, 0.01, 0.2968, 0.01461, 0.3418, 0.02827, 0.3833, 0.05045, 0.4197, 0.08029, 0.4496, 0.1167, 0.4717, 0.1582, 0.4854, 0.2032, 0.49, 0.25, 0.4854, 0.2968, 0.4717, 0.3418, 0.4496, 0.3833, 0.4197, 0.4197, 0.3833, 0.4496, 0.3418, 0.4717, 0.0625, 0.5, 0.0625, 1.0, 0.03125, 1.0, 0.03125, 0.5, 0.03125, 0.5, 0.03125, 1.0, 0.0, 1.0, 0.0, 0.5, 0.75, 0.49, 0.7968, 0.4854, 0.8418, 0.4717, 0.8833, 0.4496, 0.9197, 0.4197, 0.9496, 0.3833, 0.9717, 0.3418, 0.9854, 0.2968, 0.99, 0.25, 0.9854, 0.2032, 0.9717, 0.1582, 0.9496, 0.1167, 0.9197, 0.08029, 0.8833, 0.05045, 0.8418, 0.02827, 0.7968, 0.01461, 0.75, 0.01, 0.7032, 0.01461, 0.6582, 0.02827, 0.6167, 0.05045, 0.5803, 0.08029, 0.5504, 0.1167, 0.5283, 0.1582, 0.5146, 0.2032, 0.51, 0.25, 0.5146, 0.2968, 0.5283, 0.3418, 0.5504, 0.3833, 0.5803, 0.4197, 0.6167, 0.4496, 0.6582, 0.4717, 0.7032, 0.4854])
me_cylinder_005.update()
me_cube_001 = bpy.data.meshes.new('Cube.001')
me_cube_001.from_pydata([(-1.0, -1.0, -1.0), (-1.0, -1.0, 1.0), (-1.0, 1.0, -1.0), (-1.0, 1.0, 1.0), (1.0, -1.0, -1.0), (1.0, -1.0, 1.0), (1.0, 1.0, -1.0), (1.0, 1.0, 1.0)], [], [(0, 1, 3, 2), (2, 3, 7, 6), (6, 7, 5, 4), (4, 5, 1, 0), (2, 6, 4, 0), (7, 3, 1, 5)])
_uv = me_cube_001.uv_layers.new(name='UVMap')
_uv.uv.foreach_set('vector', [0.375, 0.0, 0.625, 0.0, 0.625, 0.25, 0.375, 0.25, 0.375, 0.25, 0.625, 0.25, 0.625, 0.5, 0.375, 0.5, 0.375, 0.5, 0.625, 0.5, 0.625, 0.75, 0.375, 0.75, 0.375, 0.75, 0.625, 0.75, 0.625, 1.0, 0.375, 1.0, 0.125, 0.5, 0.375, 0.5, 0.375, 0.75, 0.125, 0.75, 0.625, 0.5, 0.875, 0.5, 0.875, 0.75, 0.625, 0.75])
me_cube_001.materials.append(mat_material_001)
me_cube_001.update()
me_cube_002 = bpy.data.meshes.new('Cube.002')
me_cube_002.from_pydata([(-1.0, -1.0, -1.0), (-1.0, -1.0, 1.0), (-1.0, 1.0, -1.0), (-1.0, 1.0, 1.0), (1.0, -1.0, -1.0), (1.0, -1.0, 1.0), (1.0, 1.0, -1.0), (1.0, 1.0, 1.0)], [], [(0, 1, 3, 2), (2, 3, 7, 6), (6, 7, 5, 4), (4, 5, 1, 0), (2, 6, 4, 0), (7, 3, 1, 5)])
_uv = me_cube_002.uv_layers.new(name='UVMap')
_uv.uv.foreach_set('vector', [0.375, 0.0, 0.625, 0.0, 0.625, 0.25, 0.375, 0.25, 0.375, 0.25, 0.625, 0.25, 0.625, 0.5, 0.375, 0.5, 0.375, 0.5, 0.625, 0.5, 0.625, 0.75, 0.375, 0.75, 0.375, 0.75, 0.625, 0.75, 0.625, 1.0, 0.375, 1.0, 0.125, 0.5, 0.375, 0.5, 0.375, 0.75, 0.125, 0.75, 0.625, 0.5, 0.875, 0.5, 0.875, 0.75, 0.625, 0.75])
me_cube_002.materials.append(mat_material_001)
me_cube_002.update()
me_cube_003 = bpy.data.meshes.new('Cube.003')
me_cube_003.from_pydata([(-1.0, -1.0, -1.0), (-1.0, -1.0, 1.0), (-1.0, 1.0, -1.0), (-1.0, 1.0, 1.0), (1.0, -1.0, -1.0), (1.0, -1.0, 1.0), (1.0, 1.0, -1.0), (1.0, 1.0, 1.0)], [], [(0, 1, 3, 2), (2, 3, 7, 6), (6, 7, 5, 4), (4, 5, 1, 0), (2, 6, 4, 0), (7, 3, 1, 5)])
_uv = me_cube_003.uv_layers.new(name='UVMap')
_uv.uv.foreach_set('vector', [0.375, 0.0, 0.625, 0.0, 0.625, 0.25, 0.375, 0.25, 0.375, 0.25, 0.625, 0.25, 0.625, 0.5, 0.375, 0.5, 0.375, 0.5, 0.625, 0.5, 0.625, 0.75, 0.375, 0.75, 0.375, 0.75, 0.625, 0.75, 0.625, 1.0, 0.375, 1.0, 0.125, 0.5, 0.375, 0.5, 0.375, 0.75, 0.125, 0.75, 0.625, 0.5, 0.875, 0.5, 0.875, 0.75, 0.625, 0.75])
me_cube_003.materials.append(mat_material_001)
me_cube_003.update()
me_cube_004 = bpy.data.meshes.new('Cube.004')
me_cube_004.from_pydata([(-1.0, -1.0, -1.0), (-1.0, -1.0, 1.0), (-1.0, 1.0, -1.0), (-1.0, 1.0, 1.0), (1.0, -1.0, -1.0), (1.0, -1.0, 1.0), (1.0, 1.0, -1.0), (1.0, 1.0, 1.0)], [], [(0, 1, 3, 2), (2, 3, 7, 6), (6, 7, 5, 4), (4, 5, 1, 0), (2, 6, 4, 0), (7, 3, 1, 5)])
_uv = me_cube_004.uv_layers.new(name='UVMap')
_uv.uv.foreach_set('vector', [0.375, 0.0, 0.625, 0.0, 0.625, 0.25, 0.375, 0.25, 0.375, 0.25, 0.625, 0.25, 0.625, 0.5, 0.375, 0.5, 0.375, 0.5, 0.625, 0.5, 0.625, 0.75, 0.375, 0.75, 0.375, 0.75, 0.625, 0.75, 0.625, 1.0, 0.375, 1.0, 0.125, 0.5, 0.375, 0.5, 0.375, 0.75, 0.125, 0.75, 0.625, 0.5, 0.875, 0.5, 0.875, 0.75, 0.625, 0.75])
me_cube_004.materials.append(mat_material_001)
me_cube_004.update()
me_cone = bpy.data.meshes.new('Cone')
me_cone.from_pydata([(-8.907e-09, 0.4023, -0.6274), (0.3484, -0.2011, -0.6274), (-0.3484, -0.2011, -0.6274), (-8.907e-09, 4.453e-09, -0.4636), (-0.221, -0.2104, -1.038), (-0.221, -0.2104, -0.6167), (-0.221, 0.2104, -1.038), (-0.221, 0.2104, -0.6167), (0.1998, -0.2104, -1.038), (0.1998, -0.2104, -0.6167), (0.1998, 0.2104, -1.038), (0.1998, 0.2104, -0.6167)], [], [(0, 3, 1), (0, 1, 2), (1, 3, 2), (2, 3, 0), (4, 5, 7, 6), (6, 7, 11, 10), (10, 11, 9, 8), (8, 9, 5, 4), (6, 10, 8, 4), (11, 7, 5, 9)])
_uv = me_cone.uv_layers.new(name='UVMap')
_uv.uv.foreach_set('vector', [0.25, 0.49, 0.25, 0.25, 0.4578, 0.13, 0.75, 0.49, 0.9578, 0.13, 0.5422, 0.13, 0.4578, 0.13, 0.25, 0.25, 0.04215, 0.13, 0.04215, 0.13, 0.25, 0.25, 0.25, 0.49, 0.375, 0.0, 0.625, 0.0, 0.625, 0.25, 0.375, 0.25, 0.375, 0.25, 0.625, 0.25, 0.625, 0.5, 0.375, 0.5, 0.375, 0.5, 0.625, 0.5, 0.625, 0.75, 0.375, 0.75, 0.375, 0.75, 0.625, 0.75, 0.625, 1.0, 0.375, 1.0, 0.125, 0.5, 0.375, 0.5, 0.375, 0.75, 0.125, 0.75, 0.625, 0.5, 0.875, 0.5, 0.875, 0.75, 0.625, 0.75])
me_cone.materials.append(mat_material_001)
me_cone.update()

# ---- objects
ob_camera = bpy.data.objects.new('Camera', cam_camera)
ob_sun = bpy.data.objects.new('Sun', light_sun)
ob_cylinder = bpy.data.objects.new('Cylinder', me_cylinder)
ob_cylinder_001 = bpy.data.objects.new('Cylinder.001', me_cylinder_001)
ob_cylinder_002 = bpy.data.objects.new('Cylinder.002', me_cylinder_002)
ob_cylinder_003 = bpy.data.objects.new('Cylinder.003', me_cylinder_003)
ob_cylinder_004 = bpy.data.objects.new('Cylinder.004', me_cylinder_004)
ob_cylinder_005 = bpy.data.objects.new('Cylinder.005', me_cylinder_005)
ob_cube = bpy.data.objects.new('Cube', me_cube_001)
ob_cube_001 = bpy.data.objects.new('Cube.001', me_cube_002)
ob_cube_002 = bpy.data.objects.new('Cube.002', me_cube_003)
ob_cube_003 = bpy.data.objects.new('Cube.003', me_cube_004)
ob_cone = bpy.data.objects.new('Cone', me_cone)

# ---- transforms, parenting, visibility, modifiers, constraints
ob_camera.location = (2.953, -17.99, 1.443)
ob_camera.rotation_euler = (1.571, -0.0, 0.0)
ob_camera.scale = (1.0, 1.0, 1.0)
ob_camera.lock_rotations_4d = False
ob_camera.empty_display_type = 'ARROWS'
ob_camera.color = (0.0, 0.0, 0.0, 0.0)
ob_camera.display_type = 'WIRE'
ob_camera.lineart.crease_threshold = 0.0
ob_sun.location = (2.822, -11.22, -0.03772)
ob_sun.rotation_euler = (1.365, -0.0, 0.0)
ob_cylinder.parent = ob_cylinder_005
ob_cylinder.matrix_parent_inverse = Matrix(((0.6978, -1.167e-07, 0.7163, -2.152), (1.673e-07, 1.0, 1.421e-14, -5.335e-07), (-0.7163, 1.198e-07, 0.6978, -4.361), (-0.0, -0.0, -0.0, 1.0)))
ob_cylinder.location = (3.138, 8.569e-09, -0.0526)
ob_cylinder.rotation_euler = (1.571, -0.2875, -8.621e-08)
ob_cylinder.scale = (0.166, 0.166, 1.33)
ob_cylinder_001.parent = ob_cylinder
ob_cylinder_001.matrix_parent_inverse = Matrix(((6.026, 0.0, 0.0, -0.0), (0.0, -2.634e-07, 6.026, 0.0), (0.0, -0.7521, -3.287e-08, 0.0), (-0.0, 0.0, -0.0, 1.0)))
ob_cylinder_001.location = (0.0, 0.0, 0.0)
ob_cylinder_002.parent = ob_cylinder_001
ob_cylinder_002.location = (0.0, 0.0, -2.177)
ob_cylinder_002.rotation_euler = (1.571, 0.7248, 1.81e-07)
ob_cylinder_002.scale = (0.166, 0.166, 1.33)
ob_cylinder_003.parent = ob_cylinder_002
ob_cylinder_003.matrix_parent_inverse = Matrix(((6.026, 0.0, 0.0, -0.0), (0.0, -2.634e-07, 6.026, 0.0), (0.0, -0.7521, -3.287e-08, 0.0), (-0.0, 0.0, -0.0, 1.0)))
ob_cylinder_003.location = (0.0, 0.0, 0.0)
ob_cylinder_004.location = (0.0, 8.048e-07, 4.585)
ob_cylinder_004.rotation_euler = (1.571, -0.7854, -1.673e-07)
ob_cylinder_004.scale = (0.166, 0.166, 1.33)
ob_cylinder_005.parent = ob_cylinder_004
ob_cylinder_005.matrix_parent_inverse = Matrix(((6.026, 0.0, 0.0, -0.0), (0.0, -2.634e-07, 6.026, 0.0), (0.0, -0.7521, -3.287e-08, 0.0), (-0.0, 0.0, -0.0, 1.0)))
ob_cylinder_005.location = (0.0, 0.0, 0.0)
ob_cube.location = (1.553, -4.917e-07, 3.018)
ob_cube.rotation_euler = (4.933e-08, 0.7854, 1.36e-07)
ob_cube.scale = (0.0718, 0.0262, 0.0262)
_m = ob_cube.modifiers.new('Array', 'ARRAY')
_m.count = 30
_m.relative_offset_displace = (2.0, 0.0, 0.0)
ob_cube_001.location = (0.0, -4.587e-07, 4.563)
ob_cube_001.rotation_euler = (-1.606, 4.684, 1.536)
ob_cube_001.scale = (0.0718, 0.0262, 0.0262)
_m = ob_cube_001.modifiers.new('Array', 'ARRAY')
_m.count = 10
_m.relative_offset_displace = (2.0, 0.0, 0.0)
ob_cube_002.location = (0.0, -4.587e-07, 4.563)
ob_cube_002.rotation_euler = (-0.09767, 3.926, 0.03942)
ob_cube_002.scale = (0.0718, 0.0262, 0.0262)
_m = ob_cube_002.modifiers.new('Array', 'ARRAY')
_m.count = 10
_m.relative_offset_displace = (2.0, 0.0, 0.0)
ob_cube_003.location = (6.054, 1.056e-06, -4.735)
ob_cube_003.rotation_euler = (-0.1636, 4.423, 0.0978)
ob_cube_003.scale = (0.0718, 0.0262, 0.0262)
_m = ob_cube_003.modifiers.new('Array', 'ARRAY')
_m.count = 10
_m.relative_offset_displace = (2.0, 0.0, 0.0)
ob_cone.location = (2.835, -2.828e-07, 1.736)
ob_cone.rotation_euler = (-3.9e-07, 2.356, -1.582e-07)
ob_cone.scale = (0.4659, 0.4659, 1.787)

# ---- collection membership
col_collection.objects.link(ob_camera)
col_collection.objects.link(ob_sun)
col_collection.objects.link(ob_cylinder)
col_collection.objects.link(ob_cylinder_001)
col_collection.objects.link(ob_cylinder_002)
col_collection.objects.link(ob_cylinder_003)
col_collection.objects.link(ob_cylinder_004)
col_collection.objects.link(ob_cylinder_005)
col_collection.objects.link(ob_cube)
col_collection.objects.link(ob_cube_001)
col_collection.objects.link(ob_cube_002)
col_collection.objects.link(ob_cube_003)
col_collection.objects.link(ob_cone)

# ---- scene / render settings (as saved in the file)
scene.camera = ob_camera
scene.frame_start = 1; scene.frame_end = 250; scene.frame_set(1)
scene.render.engine = 'BLENDER_EEVEE_NEXT'
scene.render.resolution_x = 2048
scene.render.resolution_y = 2048
scene.render.film_transparent = True
scene.render.use_freestyle = True
scene.cycles.sampling_pattern = 'TABULATED_SOBOL'
scene.cycles.use_light_tree = False
scene.view_settings.view_transform = 'Filmic'
bpy.context.view_layer.update()
